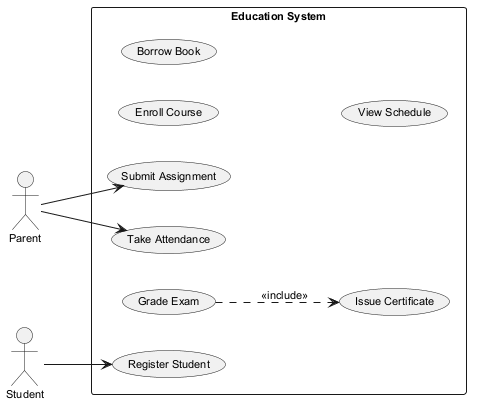

The diagram above was rendered by PlantUML. Its source (embedded in the PNG):
@startuml
skinparam backgroundColor #FFFFFF
skinparam classBackgroundColor #F3E5F5
skinparam classBorderColor #6A1B9A
skinparam defaultFontSize 11
left to right direction
actor "Parent" as Parent
actor "Student" as Student
rectangle "Education System" {
  usecase "Enroll Course" as UC_EnrollCourse
  usecase "Submit Assignment" as UC_SubmitAssignment
  usecase "Borrow Book" as UC_BorrowBook
  usecase "Register Student" as UC_RegisterStudent
  usecase "Issue Certificate" as UC_IssueCertificate
  usecase "View Schedule" as UC_ViewSchedule
  usecase "Grade Exam" as UC_GradeExam
  usecase "Take Attendance" as UC_TakeAttendance
}
Parent --> UC_SubmitAssignment
Parent --> UC_TakeAttendance
Student --> UC_RegisterStudent
UC_GradeExam ..> UC_IssueCertificate : <<include>>
@enduml